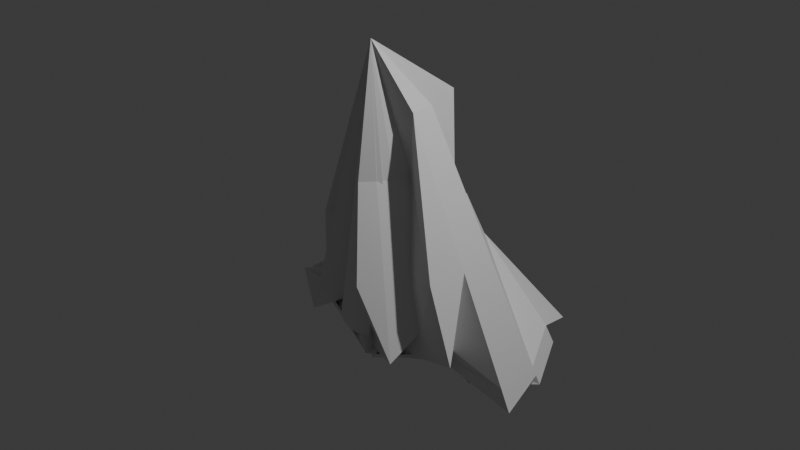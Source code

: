 # Source: debris9.blend  (saved by Blender 4.4.32; exported with 4.5.12 LTS)
import bpy
from mathutils import Matrix  # noqa: F401  (used for matrix-valued properties, if any)

bpy.ops.wm.read_factory_settings(use_empty=True)
scene = bpy.context.scene
scene.name = 'Scene'

# ---- collections
col_collection = bpy.data.collections.new('Collection'); scene.collection.children.link(col_collection)

# ---- world
world_world = bpy.data.worlds.new('World'); scene.world = world_world
world_world.use_nodes = True; world_world.node_tree.nodes.clear()
_N = world_world.node_tree.nodes; _L = world_world.node_tree.links
n0 = _N.new('ShaderNodeOutputWorld'); n0.name = 'World Output'; n0.location = (300, 300)
n1 = _N.new('ShaderNodeBackground'); n1.name = 'Background'; n1.location = (10, 300)
n1.inputs[0].default_value = (0.05088, 0.05088, 0.05088, 1.0)
_L.new(n1.outputs[0], n0.inputs[0])
n0.is_active_output = True
world_world.color = (0.05088, 0.05088, 0.05088)
world_world.sun_shadow_jitter_overblur = 0.0

# ---- cameras
cam_camera = bpy.data.cameras.new('Camera')
cam_camera.clip_end = 100.0
cam_camera.ortho_scale = 7.314

# ---- lights
light_light = bpy.data.lights.new('Light', 'POINT')
light_light.energy = 1000.0
light_light.shadow_soft_size = 0.1

# ---- meshes
me_cone = bpy.data.meshes.new('Cone')
me_cone.from_pydata([(0.03457, 0.4547, -1.242), (0.2102, 1.276, -1.231), (0.5058, 1.186, -1.231), (0.7783, 1.041, -1.231), (1.017, 0.8447, -1.231), (0.8288, 0.5281, -1.437), (0.9795, 0.2461, -1.437), (1.072, -0.05996, -1.437), (0.7621, -0.06891, -1.131), (0.7422, -0.2709, -1.131), (0.9239, -0.3827, -1.0), (0.8315, -0.5556, -1.0), (0.7071, -0.7071, -1.0), (0.5556, -0.8315, -1.0), (0.3038, -0.6472, -1.007), (0.1959, -0.68, -1.007), (0.08367, -0.691, -1.007), (-0.02857, -0.68, -1.007), (-0.1365, -0.6472, -1.007), (-0.236, -0.594, -1.007), (-0.3231, -0.5225, -1.007), (-0.3947, -0.4353, -1.007), (-0.4478, -0.3359, -1.007), (-0.4806, -0.2279, -1.007), (-0.8721, -0.452, -1.242), (-1.643, 0.03783, -1.231), (-0.8031, -0.105, -1.242), (-0.7193, 0.05175, -1.242), (-0.6065, 0.1891, -1.242), (-0.236, 0.3626, -1.007), (-0.7004, 1.186, -1.231), (-0.4047, 1.276, -1.231), (-0.09729, -0.2696, 1.921), (0.1279, -0.4185, 0.5841), (-1.598, 0.1856, -1.231), (0.2778, -0.4157, 0.0), (0.4691, -0.8777, -1.0), (-0.7717, 0.1664, -0.2702), (-0.8547, -0.2751, -1.242), (-0.8289, -0.19, -1.242), (-0.7525, 0.2298, -0.2702), (0.3287, -0.6339, -1.007), (0.2111, -0.2629, 0.5841), (0.5019, -0.6684, -0.3155), (0.01604, -0.5548, 0.5841), (0.3234, -0.4745, -0.7192), (0.4475, -0.8892, -1.0), (0.2622, -0.09417, 0.5841), (0.6266, -0.4351, -0.3155), (0.6889, -0.7933, -0.7653), (0.3341, -0.8729, -0.3155), (0.3633, -0.5343, -0.863), (0.4583, -0.8835, -1.0), (0.3432, -0.1414, 1.266), (1.011, -0.5563, -0.152), (0.8344, -0.5211, -0.7653), (0.7824, -0.8558, -0.9903), (0.3674, -0.7094, -0.8719), (0.3833, -0.5642, -0.9349), (0.4637, -0.8806, -1.0), (0.227, 0.3699, 0.1332), (0.1551, 0.4289, 0.1332), (0.3122, 0.5123, -0.4356), (0.1043, 0.6462, 1.266), (0.316, 0.1352, 1.266), (1.052, -0.1414, -0.152), (1.359, -0.6255, -0.8609), (0.9383, -0.5642, -0.9903), (0.5607, -0.626, -1.066), (0.4131, -0.7551, -1.001), (0.3933, -0.5791, -0.9709), (0.4664, -0.8791, -1.0), (0.07304, 0.4728, 0.1332), (0.2869, 0.6262, -0.3412), (0.4786, 0.6215, -0.5784), (0.3684, 0.4438, -0.4356), (0.3298, 0.216, 0.1332), (1.011, 0.2735, -0.152), (1.407, -0.1414, -0.8609), (1.034, -0.2477, -0.9903), (0.6534, -0.4527, -1.066), (0.5742, -0.635, -1.098), (0.436, -0.778, -1.066), (0.3983, -0.5866, -0.9889), (0.4678, -0.8784, -1.0), (-0.1085, 0.5089, 0.1332), (-0.01596, 0.4998, 0.1332), (0.1638, 0.6919, -0.3412), (0.3528, 0.7248, -0.5784), (0.9474, 0.7751, -1.034), (0.4309, 0.4856, -0.5861), (0.08828, 0.8957, 0.03065), (1.359, 0.3426, -0.8609), (1.584, -0.1414, -1.215), (0.7104, -0.2645, -1.066), (0.6683, -0.4588, -1.098), (0.5809, -0.6395, -1.114), (0.4474, -0.7894, -1.098), (0.4008, -0.5903, -0.9979), (-0.2011, 0.4998, 0.1332), (0.4685, -0.878, -1.0), (-0.1085, 0.7461, -0.3412), (0.03032, 0.7324, -0.3412), (0.2092, 0.8015, -0.5784), (0.7235, 0.9588, -1.034), (0.9823, 0.8099, -1.132), (1.136, 1.335, -1.215), (0.2855, 0.9774, -0.3962), (1.533, 0.3772, -1.215), (1.672, -0.1414, -1.393), (0.9655, -0.192, -0.9688), (0.9167, -0.3797, -0.9844), (0.8282, -0.5534, -0.9922), (0.7016, -0.7016, -0.9844), (0.5534, -0.8282, -0.9922), (-0.2901, 0.4728, 0.1332), (-0.2474, 0.7324, -0.3412), (0.4688, -0.8779, -1.0), (-0.1085, 0.8647, -0.5784), (-0.5469, 0.216, 0.1332), (-0.9666, 0.242, -1.0), (-1.183, 0.002123, -0.3248), (-0.4724, 0.02352, -1.007), (-0.444, 0.3699, 0.1332), (0.05346, 0.8488, -0.5784), (0.4681, 1.095, -1.034), (0.7509, 0.9998, -1.132), (0.9997, 0.8273, -1.181), (0.5607, 0.4882, -1.066), (1.381, 0.8759, -1.215), (1.62, 0.3945, -1.393), (0.7459, -0.06891, -1.098), (0.7342, -0.2693, -1.114), (0.6795, -0.4635, -1.123), (0.8298, -0.5545, -0.9961), (0.7043, -0.7043, -0.9922), (0.5545, -0.8298, -0.9961), (-0.1605, 0.09472, -0.6822), (-0.503, 0.298, 0.1332), (-0.1041, 0.179, -0.6822), (-0.3721, 0.4289, 0.1332), (-0.3809, 0.6919, -0.3412), (-0.2705, 0.8488, -0.5784), (-1.609, 0.1487, -1.231), (-0.4188, 0.3068, -0.3905), (0.469, -0.8778, -1.0), (-0.09729, 1.208, -1.034), (-0.4683, 0.03701, -1.007), (0.4689, -0.8778, -1.0), (-0.09729, 1.159, -0.9352), (-1.615, 0.1302, -1.231), (0.04189, 0.7906, -0.4598), (0.4493, 1.05, -0.9352), (0.7372, 0.9793, -1.083), (0.991, 0.8186, -1.157), (0.5473, 0.4792, -1.034), (1.3, 0.842, -1.038), (1.576, 0.3858, -1.304), (1.695, -0.1414, -1.437), (0.7303, -0.2685, -1.106), (0.6777, -0.4627, -1.119), (0.829, -0.5539, -0.9941), (0.703, -0.703, -0.9883), (0.5539, -0.829, -0.9941), (-0.6564, 0.2614, -0.104), (-0.3058, 0.1662, 0.6077), (-0.5279, 0.4538, -0.104), (-0.2403, 0.2317, 0.6077), (-0.3355, 0.5824, -0.104), (-0.2589, 0.7906, -0.4598), (-0.8385, -0.2219, -1.242), (-0.4203, 0.3018, -0.3905), (0.1398, -0.6855, -1.007)], [], [(101, 85, 32, 86), (86, 32, 72, 87), (72, 32, 61, 73), (61, 32, 60, 62), (62, 60, 32, 63), (75, 63, 32, 76), (76, 32, 64, 77), (64, 32, 53, 65), (53, 32, 47, 54), (47, 32, 42, 48), (42, 32, 33, 43), (43, 33, 32, 44), (44, 32, 35, 45), (35, 32, 14, 41), (14, 32, 15), (15, 32, 16, 172), (16, 32, 17), (17, 32, 18), (18, 32, 19), (19, 32, 20), (20, 32, 21), (21, 32, 22), (22, 32, 23), (23, 32, 24), (144, 137, 26, 40), (170, 148, 117, 100, 84, 71, 59, 52, 46, 41, 14, 15, 172, 16, 17, 18, 19, 20, 21, 22, 23, 24, 25, 120), (164, 119, 32, 165), (165, 32, 123, 166), (166, 123, 32, 167), (167, 32, 115, 168), (45, 35, 41, 46), (115, 32, 99, 116), (99, 32, 85, 101), (24, 32, 37, 38, 25), (144, 40, 39, 147), (143, 147, 39, 34), (51, 45, 46, 52), (50, 44, 45, 51), (49, 43, 44, 50), (48, 42, 43, 49), (55, 48, 49, 56), (56, 49, 50, 57), (57, 50, 51, 58), (58, 51, 52, 59), (54, 47, 48, 55), (66, 54, 55, 67), (70, 58, 59, 71), (69, 57, 58, 70), (68, 56, 57, 69), (67, 55, 56, 68), (65, 53, 54, 66), (74, 62, 63, 75), (73, 61, 62, 74), (78, 65, 66, 79), (80, 67, 68, 81), (81, 68, 69, 82), (82, 69, 70, 83), (83, 70, 71, 84), (79, 66, 67, 80), (77, 64, 65, 78), (92, 77, 78, 93), (94, 79, 80, 95), (98, 83, 84, 100), (97, 82, 83, 98), (96, 81, 82, 97), (95, 80, 81, 96), (93, 78, 79, 94), (88, 73, 74, 89), (89, 74, 75, 90), (91, 76, 77, 92), (90, 75, 76, 91), (87, 72, 73, 88), (103, 87, 88, 104), (106, 90, 91, 107), (107, 91, 92, 108), (105, 89, 90, 106), (104, 88, 89, 105), (109, 93, 94, 110), (111, 95, 96, 112), (112, 96, 97, 113), (113, 97, 98, 114), (114, 98, 100, 117), (110, 94, 95, 111), (108, 92, 93, 109), (116, 99, 101, 118), (102, 86, 87, 103), (118, 101, 86, 102), (149, 118, 102, 151), (151, 102, 103, 152), (169, 116, 118, 149), (157, 108, 109, 158), (159, 110, 111, 160), (163, 114, 117, 148), (162, 113, 114, 163), (161, 112, 113, 162), (160, 111, 112, 161), (158, 109, 110, 159), (153, 104, 105, 154), (154, 105, 106, 155), (156, 107, 108, 157), (155, 106, 107, 156), (152, 103, 104, 153), (168, 115, 116, 169), (25, 38, 122, 120), (37, 121, 122, 38), (37, 32, 119, 121), (30, 141, 142, 31), (2, 125, 126, 3), (5, 128, 129, 6), (6, 129, 130, 7), (4, 127, 128, 5), (3, 126, 127, 4), (8, 131, 132, 9), (10, 133, 134, 11), (11, 134, 135, 12), (12, 135, 136, 13), (13, 136, 145, 36), (9, 132, 133, 10), (7, 130, 131, 8), (31, 142, 146, 0), (1, 124, 125, 2), (0, 146, 124, 1), (170, 150, 147, 143), (171, 144, 147, 150), (29, 140, 141, 30), (28, 139, 140, 29), (27, 138, 139, 28), (26, 137, 138, 27), (0, 1, 2, 3, 4, 5, 6, 7, 8, 9, 10, 11, 12, 13, 36, 145, 143, 34, 39, 40, 26, 27, 28, 29, 30, 31), (171, 164, 137, 144), (121, 119, 164, 171), (121, 171, 150, 122), (120, 122, 150, 170), (141, 168, 169, 142), (125, 152, 153, 126), (128, 155, 156, 129), (129, 156, 157, 130), (127, 154, 155, 128), (126, 153, 154, 127), (131, 158, 159, 132), (133, 160, 161, 134), (134, 161, 162, 135), (135, 162, 163, 136), (136, 163, 148, 145), (132, 159, 160, 133), (130, 157, 158, 131), (142, 169, 149, 146), (124, 151, 152, 125), (146, 149, 151, 124), (140, 167, 168, 141), (139, 166, 167, 140), (138, 165, 166, 139), (137, 164, 165, 138), (143, 145, 148, 170)])
_uv = me_cone.uv_layers.new(name='UVMap')
_uv.uv.foreach_set('vector', [0.25, 0.43, 0.25, 0.37, 0.25, 0.25, 0.2734, 0.3677, 0.2734, 0.3677, 0.25, 0.25, 0.2959, 0.3609, 0.3189, 0.4163, 0.2959, 0.3609, 0.25, 0.25, 0.3167, 0.3498, 0.35, 0.3997, 0.3167, 0.3498, 0.25, 0.25, 0.3349, 0.3349, 0.3773, 0.3773, 0.3773, 0.3773, 0.3349, 0.3349, 0.25, 0.25, 0.3498, 0.3167, 0.3997, 0.35, 0.3498, 0.3167, 0.25, 0.25, 0.3609, 0.2959, 0.3609, 0.2959, 0.25, 0.25, 0.3677, 0.2734, 0.4265, 0.2851, 0.3677, 0.2734, 0.25, 0.25, 0.37, 0.25, 0.43, 0.25, 0.37, 0.25, 0.25, 0.25, 0.3677, 0.2266, 0.4265, 0.2149, 0.3677, 0.2266, 0.25, 0.25, 0.3609, 0.2041, 0.4163, 0.1811, 0.3609, 0.2041, 0.25, 0.25, 0.3498, 0.1833, 0.3997, 0.15, 0.3997, 0.15, 0.3498, 0.1833, 0.25, 0.25, 0.3349, 0.1651, 0.3349, 0.1651, 0.25, 0.25, 0.3167, 0.1502, 0.35, 0.1003, 0.3167, 0.1502, 0.25, 0.25, 0.3418, 0.02827, 0.3522, 0.03381, 0.3418, 0.02827, 0.25, 0.25, 0.2968, 0.01461, 0.2968, 0.01461, 0.25, 0.25, 0.25, 0.01, 0.2734, 0.01231, 0.25, 0.01, 0.25, 0.25, 0.2032, 0.01461, 0.2032, 0.01461, 0.25, 0.25, 0.1582, 0.02827, 0.1582, 0.02827, 0.25, 0.25, 0.1167, 0.05045, 0.1167, 0.05045, 0.25, 0.25, 0.08029, 0.08029, 0.08029, 0.08029, 0.25, 0.25, 0.05045, 0.1167, 0.05045, 0.1167, 0.25, 0.25, 0.02827, 0.1582, 0.02827, 0.1582, 0.25, 0.25, 0.01461, 0.2032, 0.01461, 0.2032, 0.25, 0.25, 0.01, 0.25, 0.08592, 0.2954, 0.0837, 0.3189, 0.02827, 0.3418, 0.08713, 0.2994, 0.5189, 0.3109, 0.8625, 0.03933, 0.8625, 0.03931, 0.8624, 0.03927, 0.8623, 0.03918, 0.8619, 0.03901, 0.8613, 0.03867, 0.86, 0.03797, 0.8574, 0.03659, 0.8522, 0.03381, 0.8418, 0.02827, 0.7968, 0.01461, 0.7734, 0.01231, 0.75, 0.01, 0.7032, 0.01461, 0.6582, 0.02827, 0.6167, 0.05045, 0.5803, 0.08029, 0.5504, 0.1167, 0.5283, 0.1582, 0.5146, 0.2032, 0.51, 0.25, 0.5146, 0.2968, 0.518, 0.3081, 0.1114, 0.3074, 0.1391, 0.2959, 0.25, 0.25, 0.2001, 0.2833, 0.2001, 0.2833, 0.25, 0.25, 0.1651, 0.3349, 0.1439, 0.3561, 0.1439, 0.3561, 0.1651, 0.3349, 0.25, 0.25, 0.2167, 0.2999, 0.2167, 0.2999, 0.25, 0.25, 0.2041, 0.3609, 0.1926, 0.3886, 0.35, 0.1003, 0.3167, 0.1502, 0.3522, 0.03381, 0.3574, 0.03659, 0.2041, 0.3609, 0.25, 0.25, 0.2266, 0.3677, 0.2149, 0.4265, 0.2266, 0.3677, 0.25, 0.25, 0.25, 0.37, 0.25, 0.43, 0.01, 0.25, 0.25, 0.25, 0.08227, 0.2834, 0.01461, 0.2968, 0.01461, 0.2968, 0.08592, 0.2954, 0.08713, 0.2994, 0.02144, 0.3193, 0.01973, 0.3137, 0.5197, 0.3137, 0.5197, 0.3137, 0.5214, 0.3193, 0.5214, 0.3193, 0.3667, 0.07539, 0.35, 0.1003, 0.3574, 0.03659, 0.36, 0.03797, 0.3773, 0.1227, 0.3349, 0.1651, 0.35, 0.1003, 0.3667, 0.07539, 0.4246, 0.1333, 0.3997, 0.15, 0.3349, 0.1651, 0.3773, 0.1227, 0.4163, 0.1811, 0.3609, 0.2041, 0.3997, 0.15, 0.4246, 0.1333, 0.444, 0.1696, 0.4163, 0.1811, 0.4246, 0.1333, 0.4371, 0.125, 0.4371, 0.125, 0.4246, 0.1333, 0.3773, 0.1227, 0.3985, 0.1015, 0.3985, 0.1015, 0.3773, 0.1227, 0.3667, 0.07539, 0.375, 0.06292, 0.375, 0.06292, 0.3667, 0.07539, 0.36, 0.03797, 0.3613, 0.03867, 0.4265, 0.2149, 0.3677, 0.2266, 0.4163, 0.1811, 0.444, 0.1696, 0.456, 0.209, 0.4265, 0.2149, 0.444, 0.1696, 0.4579, 0.1639, 0.3792, 0.05668, 0.375, 0.06292, 0.3613, 0.03867, 0.3619, 0.03901, 0.4091, 0.0909, 0.3985, 0.1015, 0.375, 0.06292, 0.3792, 0.05668, 0.4433, 0.1208, 0.4371, 0.125, 0.3985, 0.1015, 0.4091, 0.0909, 0.4579, 0.1639, 0.444, 0.1696, 0.4371, 0.125, 0.4433, 0.1208, 0.43, 0.25, 0.37, 0.25, 0.4265, 0.2149, 0.456, 0.209, 0.3985, 0.3985, 0.3773, 0.3773, 0.3498, 0.3167, 0.3997, 0.35, 0.35, 0.3997, 0.3167, 0.3498, 0.3773, 0.3773, 0.3985, 0.3985, 0.46, 0.25, 0.43, 0.25, 0.456, 0.209, 0.4707, 0.2061, 0.4648, 0.161, 0.4579, 0.1639, 0.4433, 0.1208, 0.4464, 0.1187, 0.4464, 0.1187, 0.4433, 0.1208, 0.4091, 0.0909, 0.4144, 0.0856, 0.4144, 0.0856, 0.4091, 0.0909, 0.3792, 0.05668, 0.3813, 0.05357, 0.3813, 0.05357, 0.3792, 0.05668, 0.3619, 0.03901, 0.3623, 0.03918, 0.4707, 0.2061, 0.456, 0.209, 0.4579, 0.1639, 0.4648, 0.161, 0.4265, 0.2851, 0.3677, 0.2734, 0.43, 0.25, 0.46, 0.25, 0.456, 0.291, 0.4265, 0.2851, 0.46, 0.25, 0.475, 0.25, 0.478, 0.2046, 0.4707, 0.2061, 0.4648, 0.161, 0.4683, 0.1596, 0.3823, 0.05201, 0.3813, 0.05357, 0.3623, 0.03918, 0.3624, 0.03927, 0.4171, 0.08295, 0.4144, 0.0856, 0.3813, 0.05357, 0.3823, 0.05201, 0.448, 0.1177, 0.4464, 0.1187, 0.4144, 0.0856, 0.4171, 0.08295, 0.4683, 0.1596, 0.4648, 0.161, 0.4464, 0.1187, 0.448, 0.1177, 0.475, 0.25, 0.46, 0.25, 0.4707, 0.2061, 0.478, 0.2046, 0.3667, 0.4246, 0.35, 0.3997, 0.3985, 0.3985, 0.4091, 0.4091, 0.4091, 0.4091, 0.3985, 0.3985, 0.3997, 0.35, 0.4246, 0.3667, 0.4163, 0.3189, 0.3609, 0.2959, 0.4265, 0.2851, 0.456, 0.291, 0.4246, 0.3667, 0.3997, 0.35, 0.3609, 0.2959, 0.4163, 0.3189, 0.3189, 0.4163, 0.2959, 0.3609, 0.35, 0.3997, 0.3667, 0.4246, 0.3304, 0.444, 0.3189, 0.4163, 0.3667, 0.4246, 0.375, 0.4371, 0.4371, 0.375, 0.4246, 0.3667, 0.4163, 0.3189, 0.444, 0.3304, 0.444, 0.3304, 0.4163, 0.3189, 0.456, 0.291, 0.4707, 0.2939, 0.4144, 0.4144, 0.4091, 0.4091, 0.4246, 0.3667, 0.4371, 0.375, 0.375, 0.4371, 0.3667, 0.4246, 0.4091, 0.4091, 0.4144, 0.4144, 0.4825, 0.25, 0.475, 0.25, 0.478, 0.2046, 0.4817, 0.2039, 0.47, 0.1589, 0.4683, 0.1596, 0.448, 0.1177, 0.4488, 0.1172, 0.4488, 0.1172, 0.448, 0.1177, 0.4171, 0.08295, 0.4184, 0.08162, 0.4184, 0.08162, 0.4171, 0.08295, 0.3823, 0.05201, 0.3828, 0.05123, 0.3828, 0.05123, 0.3823, 0.05201, 0.3624, 0.03927, 0.3625, 0.03931, 0.4817, 0.2039, 0.478, 0.2046, 0.4683, 0.1596, 0.47, 0.1589, 0.4707, 0.2939, 0.456, 0.291, 0.475, 0.25, 0.4825, 0.25, 0.2149, 0.4265, 0.2266, 0.3677, 0.25, 0.43, 0.25, 0.46, 0.2851, 0.4265, 0.2734, 0.3677, 0.3189, 0.4163, 0.3304, 0.444, 0.25, 0.46, 0.25, 0.43, 0.2734, 0.3677, 0.2851, 0.4265, 0.25, 0.4675, 0.25, 0.46, 0.2851, 0.4265, 0.288, 0.4413, 0.288, 0.4413, 0.2851, 0.4265, 0.3304, 0.444, 0.3332, 0.4509, 0.212, 0.4413, 0.2149, 0.4265, 0.25, 0.46, 0.25, 0.4675, 0.4744, 0.2946, 0.4707, 0.2939, 0.4825, 0.25, 0.4844, 0.25, 0.4826, 0.2037, 0.4817, 0.2039, 0.47, 0.1589, 0.4704, 0.1587, 0.3829, 0.05103, 0.3828, 0.05123, 0.3625, 0.03931, 0.3625, 0.03933, 0.4187, 0.08129, 0.4184, 0.08162, 0.3828, 0.05123, 0.3829, 0.05103, 0.449, 0.1171, 0.4488, 0.1172, 0.4184, 0.08162, 0.4187, 0.08129, 0.4704, 0.1587, 0.47, 0.1589, 0.4488, 0.1172, 0.449, 0.1171, 0.4844, 0.25, 0.4825, 0.25, 0.4817, 0.2039, 0.4826, 0.2037, 0.3771, 0.4402, 0.375, 0.4371, 0.4144, 0.4144, 0.4157, 0.4157, 0.4157, 0.4157, 0.4144, 0.4144, 0.4371, 0.375, 0.4402, 0.3771, 0.4509, 0.3332, 0.444, 0.3304, 0.4707, 0.2939, 0.4744, 0.2946, 0.4402, 0.3771, 0.4371, 0.375, 0.444, 0.3304, 0.4509, 0.3332, 0.3332, 0.4509, 0.3304, 0.444, 0.375, 0.4371, 0.3771, 0.4402, 0.1926, 0.3886, 0.2041, 0.3609, 0.2149, 0.4265, 0.212, 0.4413, 0.01461, 0.2968, 0.01461, 0.2968, 0.01803, 0.3081, 0.0162, 0.3083, 0.08227, 0.2834, 0.0847, 0.2914, 0.01803, 0.3081, 0.01461, 0.2968, 0.08227, 0.2834, 0.25, 0.25, 0.1391, 0.2959, 0.0847, 0.2914, 0.1582, 0.4717, 0.1811, 0.4163, 0.209, 0.456, 0.2032, 0.4854, 0.3418, 0.4717, 0.3361, 0.4579, 0.3792, 0.4433, 0.3833, 0.4496, 0.4496, 0.3833, 0.4433, 0.3792, 0.4579, 0.3361, 0.4717, 0.3418, 0.4717, 0.3418, 0.4579, 0.3361, 0.478, 0.2954, 0.4854, 0.2968, 0.4197, 0.4197, 0.4171, 0.4171, 0.4433, 0.3792, 0.4496, 0.3833, 0.3833, 0.4496, 0.3792, 0.4433, 0.4171, 0.4171, 0.4197, 0.4197, 0.49, 0.25, 0.4863, 0.25, 0.4835, 0.2035, 0.4854, 0.2032, 0.4717, 0.1582, 0.4709, 0.1585, 0.4492, 0.1169, 0.4496, 0.1167, 0.4496, 0.1167, 0.4492, 0.1169, 0.419, 0.08096, 0.4197, 0.08029, 0.4197, 0.08029, 0.419, 0.08096, 0.3831, 0.05084, 0.3833, 0.05045, 0.3833, 0.05045, 0.3831, 0.05084, 0.3625, 0.03934, 0.3626, 0.03936, 0.4854, 0.2032, 0.4835, 0.2035, 0.4709, 0.1585, 0.4717, 0.1582, 0.4854, 0.2968, 0.478, 0.2954, 0.4863, 0.25, 0.49, 0.25, 0.2032, 0.4854, 0.209, 0.456, 0.25, 0.475, 0.25, 0.49, 0.2968, 0.4854, 0.291, 0.456, 0.3361, 0.4579, 0.3418, 0.4717, 0.25, 0.49, 0.25, 0.475, 0.291, 0.456, 0.2968, 0.4854, 0.01888, 0.3109, 0.01888, 0.3109, 0.01973, 0.3137, 0.01973, 0.3137, 0.08531, 0.2934, 0.08592, 0.2954, 0.01973, 0.3137, 0.01888, 0.3109, 0.1167, 0.4496, 0.1833, 0.3498, 0.1811, 0.4163, 0.1582, 0.4717, 0.08029, 0.4197, 0.1227, 0.3773, 0.1833, 0.3498, 0.1167, 0.4496, 0.05045, 0.3833, 0.1502, 0.3167, 0.1227, 0.3773, 0.08029, 0.4197, 0.02827, 0.3418, 0.0837, 0.3189, 0.1502, 0.3167, 0.05045, 0.3833, 0.75, 0.49, 0.7968, 0.4854, 0.8418, 0.4717, 0.8833, 0.4496, 0.9197, 0.4197, 0.9496, 0.3833, 0.9717, 0.3418, 0.9854, 0.2968, 0.99, 0.25, 0.9854, 0.2032, 0.9717, 0.1582, 0.9496, 0.1167, 0.9197, 0.08029, 0.8833, 0.05045, 0.8626, 0.03936, 0.8625, 0.03934, 0.5197, 0.3137, 0.5214, 0.3193, 0.5214, 0.3193, 0.5871, 0.2994, 0.5283, 0.3418, 0.5504, 0.3833, 0.5803, 0.4197, 0.6167, 0.4496, 0.6582, 0.4717, 0.7032, 0.4854, 0.08531, 0.2934, 0.1114, 0.3074, 0.0837, 0.3189, 0.08592, 0.2954, 0.0847, 0.2914, 0.1391, 0.2959, 0.1114, 0.3074, 0.08531, 0.2934, 0.0847, 0.2914, 0.08531, 0.2934, 0.01888, 0.3109, 0.01803, 0.3081, 0.01803, 0.3081, 0.01803, 0.3081, 0.01888, 0.3109, 0.01888, 0.3109, 0.1811, 0.4163, 0.1926, 0.3886, 0.212, 0.4413, 0.209, 0.456, 0.3361, 0.4579, 0.3332, 0.4509, 0.3771, 0.4402, 0.3792, 0.4433, 0.4433, 0.3792, 0.4402, 0.3771, 0.4509, 0.3332, 0.4579, 0.3361, 0.4579, 0.3361, 0.4509, 0.3332, 0.4744, 0.2946, 0.478, 0.2954, 0.4171, 0.4171, 0.4157, 0.4157, 0.4402, 0.3771, 0.4433, 0.3792, 0.3792, 0.4433, 0.3771, 0.4402, 0.4157, 0.4157, 0.4171, 0.4171, 0.4863, 0.25, 0.4844, 0.25, 0.4826, 0.2037, 0.4835, 0.2035, 0.4709, 0.1585, 0.4704, 0.1587, 0.449, 0.1171, 0.4492, 0.1169, 0.4492, 0.1169, 0.449, 0.1171, 0.4187, 0.08129, 0.419, 0.08096, 0.419, 0.08096, 0.4187, 0.08129, 0.3829, 0.05103, 0.3831, 0.05084, 0.3831, 0.05084, 0.3829, 0.05103, 0.3625, 0.03933, 0.3625, 0.03934, 0.4835, 0.2035, 0.4826, 0.2037, 0.4704, 0.1587, 0.4709, 0.1585, 0.478, 0.2954, 0.4744, 0.2946, 0.4844, 0.25, 0.4863, 0.25, 0.209, 0.456, 0.212, 0.4413, 0.25, 0.4675, 0.25, 0.475, 0.291, 0.456, 0.288, 0.4413, 0.3332, 0.4509, 0.3361, 0.4579, 0.25, 0.475, 0.25, 0.4675, 0.288, 0.4413, 0.291, 0.456, 0.1833, 0.3498, 0.2167, 0.2999, 0.1926, 0.3886, 0.1811, 0.4163, 0.1227, 0.3773, 0.1439, 0.3561, 0.2167, 0.2999, 0.1833, 0.3498, 0.1502, 0.3167, 0.2001, 0.2833, 0.1439, 0.3561, 0.1227, 0.3773, 0.0837, 0.3189, 0.1114, 0.3074, 0.2001, 0.2833, 0.1502, 0.3167, 0.5197, 0.3137, 0.8625, 0.03934, 0.8625, 0.03933, 0.5189, 0.3109])
me_cone.update()

# ---- objects
ob_light = bpy.data.objects.new('Light', light_light)
ob_camera = bpy.data.objects.new('Camera', cam_camera)
ob_cone = bpy.data.objects.new('Cone', me_cone)

# ---- transforms, parenting, visibility, modifiers, constraints
ob_light.location = (4.076, 1.005, 5.904)
ob_light.rotation_euler = (0.6503, 0.05522, 1.866)
ob_light.lock_rotations_4d = False
ob_light.empty_display_type = 'ARROWS'
ob_light.color = (0.0, 0.0, 0.0, 0.0)
ob_light.lineart.crease_threshold = 0.0
ob_camera.location = (7.359, -6.926, 4.958)
ob_camera.rotation_euler = (1.109, 0.0, 0.8149)
ob_camera.lock_rotations_4d = False
ob_camera.empty_display_type = 'ARROWS'
ob_camera.color = (0.0, 0.0, 0.0, 0.0)
ob_camera.display_type = 'WIRE'
ob_camera.lineart.crease_threshold = 0.0
ob_cone.location = (0.0, 0.0, 0.0)

# ---- collection membership
col_collection.objects.link(ob_light)
col_collection.objects.link(ob_camera)
col_collection.objects.link(ob_cone)

# ---- scene / render settings (as saved in the file)
scene.camera = ob_camera
scene.frame_start = 1; scene.frame_end = 250; scene.frame_set(1)
scene.render.engine = 'BLENDER_EEVEE_NEXT'
bpy.context.view_layer.update()
